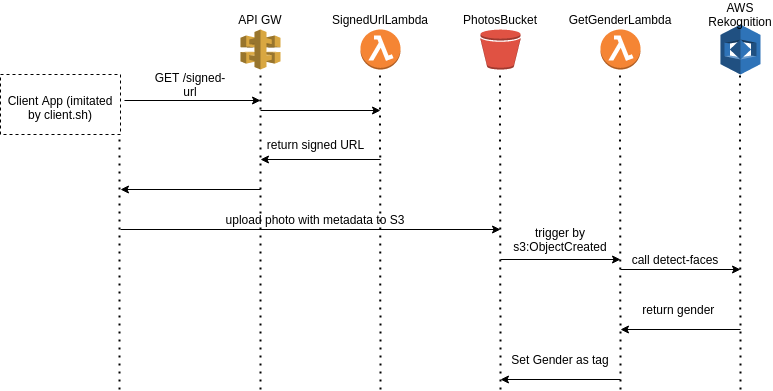

The diagram above was exported from draw.io. Its source (the exported page's mxGraphModel, read from the mxfile embedded in the PNG):
<mxGraphModel dx="1677" dy="395" grid="1" gridSize="10" guides="1" tooltips="1" connect="1" arrows="1" fold="1" page="1" pageScale="1" pageWidth="850" pageHeight="1100" math="0" shadow="0">
  <root>
    <mxCell id="0" />
    <mxCell id="1" parent="0" />
    <mxCell id="1SN8sszhN8P3m94zkgKe-1" value="" style="outlineConnect=0;dashed=0;verticalLabelPosition=bottom;verticalAlign=top;align=center;html=1;shape=mxgraph.aws3.api_gateway;fillColor=#D9A741;gradientColor=none;" vertex="1" parent="1">
      <mxGeometry x="200" y="40" width="40" height="40" as="geometry" />
    </mxCell>
    <mxCell id="1SN8sszhN8P3m94zkgKe-2" value="" style="outlineConnect=0;dashed=0;verticalLabelPosition=bottom;verticalAlign=top;align=center;html=1;shape=mxgraph.aws3.lambda_function;fillColor=#F58534;gradientColor=none;" vertex="1" parent="1">
      <mxGeometry x="320" y="40" width="40" height="40" as="geometry" />
    </mxCell>
    <mxCell id="1SN8sszhN8P3m94zkgKe-3" value="" style="outlineConnect=0;dashed=0;verticalLabelPosition=bottom;verticalAlign=top;align=center;html=1;shape=mxgraph.aws3.lambda_function;fillColor=#F58534;gradientColor=none;" vertex="1" parent="1">
      <mxGeometry x="560" y="40" width="40" height="40" as="geometry" />
    </mxCell>
    <mxCell id="1SN8sszhN8P3m94zkgKe-5" value="" style="outlineConnect=0;dashed=0;verticalLabelPosition=bottom;verticalAlign=top;align=center;html=1;shape=mxgraph.aws3.bucket;fillColor=#E05243;gradientColor=none;" vertex="1" parent="1">
      <mxGeometry x="440" y="40" width="40" height="40" as="geometry" />
    </mxCell>
    <mxCell id="1SN8sszhN8P3m94zkgKe-6" value="" style="outlineConnect=0;dashed=0;verticalLabelPosition=bottom;verticalAlign=top;align=center;html=1;shape=mxgraph.aws3.rekognition;fillColor=#2E73B8;gradientColor=none;" vertex="1" parent="1">
      <mxGeometry x="680" y="35" width="40" height="50" as="geometry" />
    </mxCell>
    <mxCell id="1SN8sszhN8P3m94zkgKe-7" value="" style="endArrow=none;dashed=1;html=1;dashPattern=1 3;strokeWidth=2;entryX=0.5;entryY=1;entryDx=0;entryDy=0;entryPerimeter=0;" edge="1" parent="1" target="1SN8sszhN8P3m94zkgKe-1">
      <mxGeometry width="50" height="50" relative="1" as="geometry">
        <mxPoint x="220" y="400" as="sourcePoint" />
        <mxPoint x="470" y="180" as="targetPoint" />
      </mxGeometry>
    </mxCell>
    <mxCell id="1SN8sszhN8P3m94zkgKe-8" value="" style="endArrow=none;dashed=1;html=1;dashPattern=1 3;strokeWidth=2;entryX=0.5;entryY=1;entryDx=0;entryDy=0;entryPerimeter=0;" edge="1" parent="1">
      <mxGeometry width="50" height="50" relative="1" as="geometry">
        <mxPoint x="340" y="400" as="sourcePoint" />
        <mxPoint x="339.5" y="80" as="targetPoint" />
      </mxGeometry>
    </mxCell>
    <mxCell id="1SN8sszhN8P3m94zkgKe-9" value="" style="endArrow=none;dashed=1;html=1;dashPattern=1 3;strokeWidth=2;entryX=0.5;entryY=1;entryDx=0;entryDy=0;entryPerimeter=0;" edge="1" parent="1">
      <mxGeometry width="50" height="50" relative="1" as="geometry">
        <mxPoint x="460" y="400" as="sourcePoint" />
        <mxPoint x="459.5" y="80" as="targetPoint" />
      </mxGeometry>
    </mxCell>
    <mxCell id="1SN8sszhN8P3m94zkgKe-10" value="" style="endArrow=none;dashed=1;html=1;dashPattern=1 3;strokeWidth=2;entryX=0.5;entryY=1;entryDx=0;entryDy=0;entryPerimeter=0;" edge="1" parent="1">
      <mxGeometry width="50" height="50" relative="1" as="geometry">
        <mxPoint x="580" y="400" as="sourcePoint" />
        <mxPoint x="579.5" y="80" as="targetPoint" />
      </mxGeometry>
    </mxCell>
    <mxCell id="1SN8sszhN8P3m94zkgKe-11" value="" style="endArrow=none;dashed=1;html=1;dashPattern=1 3;strokeWidth=2;entryX=0.5;entryY=1;entryDx=0;entryDy=0;entryPerimeter=0;" edge="1" parent="1">
      <mxGeometry width="50" height="50" relative="1" as="geometry">
        <mxPoint x="700" y="400" as="sourcePoint" />
        <mxPoint x="699.5" y="80" as="targetPoint" />
      </mxGeometry>
    </mxCell>
    <mxCell id="1SN8sszhN8P3m94zkgKe-12" value="" style="rounded=0;whiteSpace=wrap;html=1;dashed=1;fillColor=none;" vertex="1" parent="1">
      <mxGeometry x="-40" y="85" width="120" height="60" as="geometry" />
    </mxCell>
    <mxCell id="1SN8sszhN8P3m94zkgKe-13" value="API GW" style="text;html=1;strokeColor=none;fillColor=none;align=center;verticalAlign=middle;whiteSpace=wrap;rounded=0;dashed=1;" vertex="1" parent="1">
      <mxGeometry x="185" y="20" width="70" height="20" as="geometry" />
    </mxCell>
    <mxCell id="1SN8sszhN8P3m94zkgKe-14" value="SignedUrlLambda" style="text;html=1;strokeColor=none;fillColor=none;align=center;verticalAlign=middle;whiteSpace=wrap;rounded=0;dashed=1;" vertex="1" parent="1">
      <mxGeometry x="320" y="20" width="40" height="20" as="geometry" />
    </mxCell>
    <mxCell id="1SN8sszhN8P3m94zkgKe-17" value="PhotosBucket" style="text;html=1;strokeColor=none;fillColor=none;align=center;verticalAlign=middle;whiteSpace=wrap;rounded=0;dashed=1;" vertex="1" parent="1">
      <mxGeometry x="440" y="20" width="40" height="20" as="geometry" />
    </mxCell>
    <mxCell id="1SN8sszhN8P3m94zkgKe-18" value="GetGenderLambda" style="text;html=1;strokeColor=none;fillColor=none;align=center;verticalAlign=middle;whiteSpace=wrap;rounded=0;dashed=1;" vertex="1" parent="1">
      <mxGeometry x="560" y="20" width="40" height="20" as="geometry" />
    </mxCell>
    <mxCell id="1SN8sszhN8P3m94zkgKe-19" value="AWS Rekognition" style="text;html=1;strokeColor=none;fillColor=none;align=center;verticalAlign=middle;whiteSpace=wrap;rounded=0;dashed=1;" vertex="1" parent="1">
      <mxGeometry x="680" y="15" width="40" height="20" as="geometry" />
    </mxCell>
    <mxCell id="1SN8sszhN8P3m94zkgKe-24" value="Client App (imitated by client.sh)" style="text;html=1;strokeColor=none;fillColor=none;align=center;verticalAlign=middle;whiteSpace=wrap;rounded=0;dashed=1;" vertex="1" parent="1">
      <mxGeometry x="-40" y="85" width="120" height="65" as="geometry" />
    </mxCell>
    <mxCell id="1SN8sszhN8P3m94zkgKe-25" value="" style="endArrow=classic;html=1;exitX=1.033;exitY=0.4;exitDx=0;exitDy=0;exitPerimeter=0;" edge="1" parent="1" source="1SN8sszhN8P3m94zkgKe-24">
      <mxGeometry width="50" height="50" relative="1" as="geometry">
        <mxPoint x="440" y="220" as="sourcePoint" />
        <mxPoint x="220" y="111" as="targetPoint" />
      </mxGeometry>
    </mxCell>
    <mxCell id="1SN8sszhN8P3m94zkgKe-26" value="" style="endArrow=none;dashed=1;html=1;dashPattern=1 3;strokeWidth=2;entryX=0.5;entryY=1;entryDx=0;entryDy=0;entryPerimeter=0;" edge="1" parent="1">
      <mxGeometry width="50" height="50" relative="1" as="geometry">
        <mxPoint x="79" y="400" as="sourcePoint" />
        <mxPoint x="79" y="145" as="targetPoint" />
      </mxGeometry>
    </mxCell>
    <mxCell id="1SN8sszhN8P3m94zkgKe-27" value="GET /signed-url" style="text;html=1;strokeColor=none;fillColor=none;align=center;verticalAlign=middle;whiteSpace=wrap;rounded=0;dashed=1;" vertex="1" parent="1">
      <mxGeometry x="110" y="85" width="80" height="20" as="geometry" />
    </mxCell>
    <mxCell id="1SN8sszhN8P3m94zkgKe-29" value="" style="endArrow=classic;html=1;exitX=1.033;exitY=0.4;exitDx=0;exitDy=0;exitPerimeter=0;" edge="1" parent="1">
      <mxGeometry width="50" height="50" relative="1" as="geometry">
        <mxPoint x="220.00000000000006" y="121" as="sourcePoint" />
        <mxPoint x="340" y="121" as="targetPoint" />
      </mxGeometry>
    </mxCell>
    <mxCell id="1SN8sszhN8P3m94zkgKe-30" value="" style="endArrow=classic;html=1;" edge="1" parent="1">
      <mxGeometry width="50" height="50" relative="1" as="geometry">
        <mxPoint x="340" y="170" as="sourcePoint" />
        <mxPoint x="220" y="170" as="targetPoint" />
      </mxGeometry>
    </mxCell>
    <mxCell id="1SN8sszhN8P3m94zkgKe-31" value="return signed URL" style="text;html=1;align=center;verticalAlign=middle;resizable=0;points=[];autosize=1;strokeColor=none;fillColor=none;" vertex="1" parent="1">
      <mxGeometry x="220" y="145" width="110" height="20" as="geometry" />
    </mxCell>
    <mxCell id="1SN8sszhN8P3m94zkgKe-32" value="" style="endArrow=classic;html=1;" edge="1" parent="1">
      <mxGeometry width="50" height="50" relative="1" as="geometry">
        <mxPoint x="220" y="200" as="sourcePoint" />
        <mxPoint x="80" y="200" as="targetPoint" />
      </mxGeometry>
    </mxCell>
    <mxCell id="1SN8sszhN8P3m94zkgKe-33" value="" style="endArrow=classic;html=1;exitX=1.033;exitY=0.4;exitDx=0;exitDy=0;exitPerimeter=0;" edge="1" parent="1">
      <mxGeometry width="50" height="50" relative="1" as="geometry">
        <mxPoint x="80.00000000000003" y="240" as="sourcePoint" />
        <mxPoint x="460" y="240" as="targetPoint" />
      </mxGeometry>
    </mxCell>
    <mxCell id="1SN8sszhN8P3m94zkgKe-34" value="upload photo with metadata to S3" style="text;html=1;strokeColor=none;fillColor=none;align=center;verticalAlign=middle;whiteSpace=wrap;rounded=0;dashed=1;" vertex="1" parent="1">
      <mxGeometry x="165" y="220" width="220" height="20" as="geometry" />
    </mxCell>
    <mxCell id="1SN8sszhN8P3m94zkgKe-35" value="" style="endArrow=classic;html=1;" edge="1" parent="1">
      <mxGeometry width="50" height="50" relative="1" as="geometry">
        <mxPoint x="460" y="270" as="sourcePoint" />
        <mxPoint x="580" y="270" as="targetPoint" />
      </mxGeometry>
    </mxCell>
    <mxCell id="1SN8sszhN8P3m94zkgKe-37" value="&lt;div&gt;&lt;span&gt;trigger by s3:ObjectCreated&lt;/span&gt;&lt;/div&gt;" style="text;html=1;strokeColor=none;fillColor=none;align=center;verticalAlign=middle;whiteSpace=wrap;rounded=0;dashed=1;" vertex="1" parent="1">
      <mxGeometry x="450" y="240" width="140" height="20" as="geometry" />
    </mxCell>
    <mxCell id="1SN8sszhN8P3m94zkgKe-38" value="" style="endArrow=classic;html=1;" edge="1" parent="1">
      <mxGeometry width="50" height="50" relative="1" as="geometry">
        <mxPoint x="580" y="280" as="sourcePoint" />
        <mxPoint x="700" y="280" as="targetPoint" />
      </mxGeometry>
    </mxCell>
    <mxCell id="1SN8sszhN8P3m94zkgKe-39" value="call detect-faces" style="text;html=1;strokeColor=none;fillColor=none;align=center;verticalAlign=middle;whiteSpace=wrap;rounded=0;dashed=1;" vertex="1" parent="1">
      <mxGeometry x="590" y="260" width="90" height="20" as="geometry" />
    </mxCell>
    <mxCell id="1SN8sszhN8P3m94zkgKe-40" value="" style="endArrow=classic;html=1;" edge="1" parent="1">
      <mxGeometry width="50" height="50" relative="1" as="geometry">
        <mxPoint x="700" y="340" as="sourcePoint" />
        <mxPoint x="580" y="340" as="targetPoint" />
      </mxGeometry>
    </mxCell>
    <mxCell id="1SN8sszhN8P3m94zkgKe-43" value="return gender&amp;nbsp;" style="text;html=1;strokeColor=none;fillColor=none;align=center;verticalAlign=middle;whiteSpace=wrap;rounded=0;dashed=1;" vertex="1" parent="1">
      <mxGeometry x="580" y="310" width="120" height="20" as="geometry" />
    </mxCell>
    <mxCell id="1SN8sszhN8P3m94zkgKe-44" value="" style="endArrow=classic;html=1;" edge="1" parent="1">
      <mxGeometry width="50" height="50" relative="1" as="geometry">
        <mxPoint x="580" y="390" as="sourcePoint" />
        <mxPoint x="460" y="390" as="targetPoint" />
      </mxGeometry>
    </mxCell>
    <mxCell id="1SN8sszhN8P3m94zkgKe-45" value="Set Gender as tag" style="text;html=1;strokeColor=none;fillColor=none;align=center;verticalAlign=middle;whiteSpace=wrap;rounded=0;dashed=1;" vertex="1" parent="1">
      <mxGeometry x="465" y="360" width="110" height="20" as="geometry" />
    </mxCell>
  </root>
</mxGraphModel>